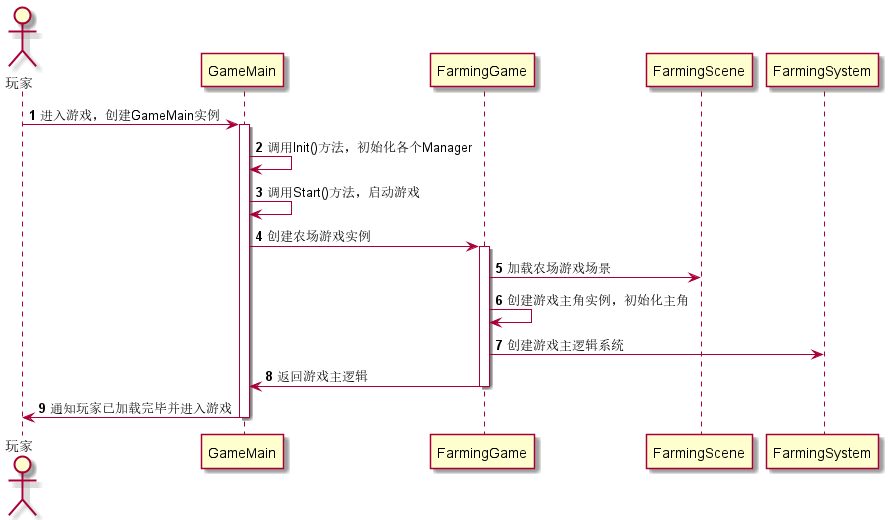

The diagram above was rendered by PlantUML. Its source (embedded in the PNG):
@startuml
'https://plantuml.com/sequence-diagram

actor "玩家" as player
participant "GameMain" as gameMain
participant "FarmingGame" as farmingGame
participant "FarmingScene" as farmingScene
participant "FarmingSystem" as farmingSystem

autonumber

player->gameMain:进入游戏，创建GameMain实例
activate gameMain
gameMain->gameMain:调用Init()方法，初始化各个Manager
gameMain->gameMain:调用Start()方法，启动游戏
gameMain->farmingGame:创建农场游戏实例
activate farmingGame
farmingGame->farmingScene:加载农场游戏场景
farmingGame->farmingGame:创建游戏主角实例，初始化主角
farmingGame->farmingSystem:创建游戏主逻辑系统
farmingGame->gameMain:返回游戏主逻辑
deactivate farmingGame
gameMain->player:通知玩家已加载完毕并进入游戏
deactivate gameMain

@enduml